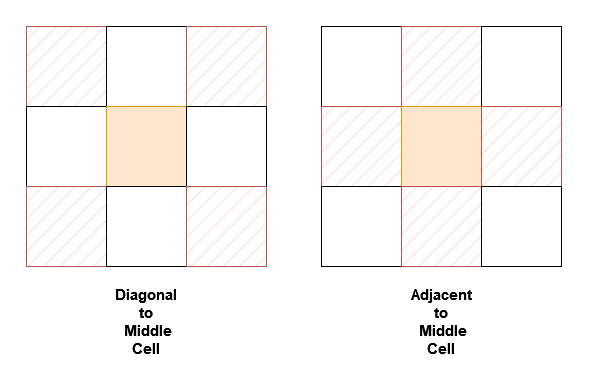

The diagram above was exported from draw.io. Its source (the exported page's mxGraphModel, read from the mxfile embedded in the PNG):
<mxGraphModel dx="1317" dy="710" grid="0" gridSize="10" guides="1" tooltips="1" connect="1" arrows="1" fold="1" page="1" pageScale="1" pageWidth="850" pageHeight="1100" math="0" shadow="0">
  <root>
    <mxCell id="0" />
    <mxCell id="1" parent="0" />
    <mxCell id="2" value="" style="rounded=0;whiteSpace=wrap;html=1;strokeColor=none;" vertex="1" parent="1">
      <mxGeometry x="184" y="93" width="591" height="367" as="geometry" />
    </mxCell>
    <mxCell id="3" value="" style="whiteSpace=wrap;html=1;aspect=fixed;fillStyle=hatch;fillColor=#f8cecc;strokeColor=#b85450;" vertex="1" parent="1">
      <mxGeometry x="211" y="119" width="80" height="80" as="geometry" />
    </mxCell>
    <mxCell id="4" value="" style="whiteSpace=wrap;html=1;aspect=fixed;" vertex="1" parent="1">
      <mxGeometry x="291" y="119" width="80" height="80" as="geometry" />
    </mxCell>
    <mxCell id="5" value="" style="whiteSpace=wrap;html=1;aspect=fixed;fillColor=#f8cecc;strokeColor=#b85450;fillStyle=hatch;" vertex="1" parent="1">
      <mxGeometry x="371" y="119" width="80" height="80" as="geometry" />
    </mxCell>
    <mxCell id="6" value="" style="whiteSpace=wrap;html=1;aspect=fixed;" vertex="1" parent="1">
      <mxGeometry x="211" y="199" width="80" height="80" as="geometry" />
    </mxCell>
    <mxCell id="7" value="" style="whiteSpace=wrap;html=1;aspect=fixed;fillColor=#ffe6cc;strokeColor=#d79b00;" vertex="1" parent="1">
      <mxGeometry x="291" y="199" width="80" height="80" as="geometry" />
    </mxCell>
    <mxCell id="8" value="" style="whiteSpace=wrap;html=1;aspect=fixed;" vertex="1" parent="1">
      <mxGeometry x="371" y="199" width="80" height="80" as="geometry" />
    </mxCell>
    <mxCell id="9" value="" style="whiteSpace=wrap;html=1;aspect=fixed;fillStyle=hatch;fillColor=#f8cecc;strokeColor=#b85450;" vertex="1" parent="1">
      <mxGeometry x="211" y="279" width="80" height="80" as="geometry" />
    </mxCell>
    <mxCell id="10" value="" style="whiteSpace=wrap;html=1;aspect=fixed;" vertex="1" parent="1">
      <mxGeometry x="291" y="279" width="80" height="80" as="geometry" />
    </mxCell>
    <mxCell id="11" value="" style="whiteSpace=wrap;html=1;aspect=fixed;fillStyle=hatch;fillColor=#f8cecc;strokeColor=#b85450;" vertex="1" parent="1">
      <mxGeometry x="371" y="279" width="80" height="80" as="geometry" />
    </mxCell>
    <mxCell id="12" value="" style="whiteSpace=wrap;html=1;aspect=fixed;" vertex="1" parent="1">
      <mxGeometry x="506" y="119" width="80" height="80" as="geometry" />
    </mxCell>
    <mxCell id="13" value="" style="whiteSpace=wrap;html=1;aspect=fixed;fillStyle=hatch;fillColor=#f8cecc;strokeColor=#b85450;" vertex="1" parent="1">
      <mxGeometry x="586" y="119" width="80" height="80" as="geometry" />
    </mxCell>
    <mxCell id="14" value="" style="whiteSpace=wrap;html=1;aspect=fixed;" vertex="1" parent="1">
      <mxGeometry x="666" y="119" width="80" height="80" as="geometry" />
    </mxCell>
    <mxCell id="15" value="" style="whiteSpace=wrap;html=1;aspect=fixed;fillStyle=hatch;fillColor=#f8cecc;strokeColor=#b85450;" vertex="1" parent="1">
      <mxGeometry x="506" y="199" width="80" height="80" as="geometry" />
    </mxCell>
    <mxCell id="16" value="" style="whiteSpace=wrap;html=1;aspect=fixed;fillColor=#ffe6cc;strokeColor=#d79b00;" vertex="1" parent="1">
      <mxGeometry x="586" y="199" width="80" height="80" as="geometry" />
    </mxCell>
    <mxCell id="17" value="" style="whiteSpace=wrap;html=1;aspect=fixed;fillStyle=hatch;fillColor=#f8cecc;strokeColor=#b85450;" vertex="1" parent="1">
      <mxGeometry x="666" y="199" width="80" height="80" as="geometry" />
    </mxCell>
    <mxCell id="18" value="" style="whiteSpace=wrap;html=1;aspect=fixed;" vertex="1" parent="1">
      <mxGeometry x="506" y="279" width="80" height="80" as="geometry" />
    </mxCell>
    <mxCell id="19" value="" style="whiteSpace=wrap;html=1;aspect=fixed;fillStyle=hatch;fillColor=#f8cecc;strokeColor=#b85450;" vertex="1" parent="1">
      <mxGeometry x="586" y="279" width="80" height="80" as="geometry" />
    </mxCell>
    <mxCell id="20" value="" style="whiteSpace=wrap;html=1;aspect=fixed;" vertex="1" parent="1">
      <mxGeometry x="666" y="279" width="80" height="80" as="geometry" />
    </mxCell>
    <mxCell id="21" value="&lt;div style=&quot;font-size: 15px;&quot;&gt;&lt;font style=&quot;font-size: 15px;&quot;&gt;&lt;b&gt;Diagonal to&lt;/b&gt;&lt;/font&gt;&lt;/div&gt;&lt;div style=&quot;font-size: 15px;&quot;&gt;&lt;font style=&quot;font-size: 15px;&quot;&gt;&lt;b&gt;&amp;nbsp;Middle Cell&lt;/b&gt;&lt;/font&gt;&lt;/div&gt;" style="text;html=1;align=center;verticalAlign=middle;whiteSpace=wrap;rounded=0;" vertex="1" parent="1">
      <mxGeometry x="301" y="399" width="60" height="30" as="geometry" />
    </mxCell>
    <mxCell id="22" value="&lt;div style=&quot;font-size: 15px;&quot;&gt;&lt;font style=&quot;font-size: 15px;&quot;&gt;&lt;b&gt;Adjacent to&lt;/b&gt;&lt;/font&gt;&lt;/div&gt;&lt;div style=&quot;font-size: 15px;&quot;&gt;&lt;font style=&quot;font-size: 15px;&quot;&gt;&lt;b&gt;&amp;nbsp;Middle Cell&lt;/b&gt;&lt;/font&gt;&lt;/div&gt;" style="text;html=1;align=center;verticalAlign=middle;whiteSpace=wrap;rounded=0;" vertex="1" parent="1">
      <mxGeometry x="596" y="399" width="60" height="30" as="geometry" />
    </mxCell>
  </root>
</mxGraphModel>